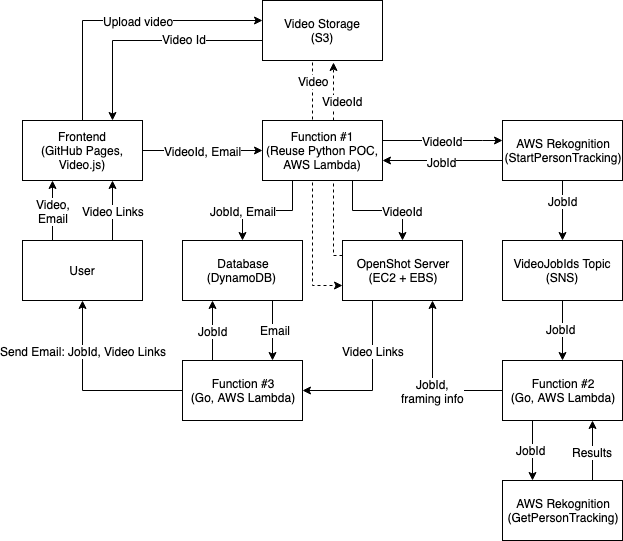

The diagram above was exported from draw.io. Its source (the exported page's mxGraphModel, read from the mxfile embedded in the PNG):
<mxGraphModel dx="918" dy="616" grid="1" gridSize="10" guides="1" tooltips="1" connect="1" arrows="1" fold="1" page="1" pageScale="1" pageWidth="850" pageHeight="1100" math="0" shadow="0">
  <root>
    <mxCell id="0" />
    <mxCell id="1" parent="0" />
    <mxCell id="O_wrKgrQURZ-w2OwoEr8-6" value="" style="edgeStyle=orthogonalEdgeStyle;rounded=0;orthogonalLoop=1;jettySize=auto;html=1;" edge="1" parent="1" source="O_wrKgrQURZ-w2OwoEr8-1" target="O_wrKgrQURZ-w2OwoEr8-5">
      <mxGeometry relative="1" as="geometry">
        <Array as="points">
          <mxPoint x="180" y="140" />
        </Array>
      </mxGeometry>
    </mxCell>
    <mxCell id="O_wrKgrQURZ-w2OwoEr8-8" value="Upload video" style="text;html=1;resizable=0;points=[];align=center;verticalAlign=middle;labelBackgroundColor=#ffffff;" vertex="1" connectable="0" parent="O_wrKgrQURZ-w2OwoEr8-6">
      <mxGeometry x="-0.075" y="-1" relative="1" as="geometry">
        <mxPoint x="25" y="-1" as="offset" />
      </mxGeometry>
    </mxCell>
    <mxCell id="O_wrKgrQURZ-w2OwoEr8-10" value="" style="edgeStyle=orthogonalEdgeStyle;rounded=0;orthogonalLoop=1;jettySize=auto;html=1;" edge="1" parent="1" source="O_wrKgrQURZ-w2OwoEr8-1" target="O_wrKgrQURZ-w2OwoEr8-9">
      <mxGeometry relative="1" as="geometry" />
    </mxCell>
    <mxCell id="O_wrKgrQURZ-w2OwoEr8-15" value="VideoId, Email" style="text;html=1;resizable=0;points=[];align=center;verticalAlign=middle;labelBackgroundColor=#ffffff;" vertex="1" connectable="0" parent="O_wrKgrQURZ-w2OwoEr8-10">
      <mxGeometry x="0.0667" y="2" relative="1" as="geometry">
        <mxPoint x="-4" y="2" as="offset" />
      </mxGeometry>
    </mxCell>
    <mxCell id="O_wrKgrQURZ-w2OwoEr8-1" value="Frontend&lt;br&gt;(GitHub Pages, Video.js)&lt;br&gt;" style="rounded=0;whiteSpace=wrap;html=1;" vertex="1" parent="1">
      <mxGeometry x="120" y="240" width="120" height="60" as="geometry" />
    </mxCell>
    <mxCell id="O_wrKgrQURZ-w2OwoEr8-12" value="" style="edgeStyle=orthogonalEdgeStyle;rounded=0;orthogonalLoop=1;jettySize=auto;html=1;" edge="1" parent="1" source="O_wrKgrQURZ-w2OwoEr8-9" target="O_wrKgrQURZ-w2OwoEr8-11">
      <mxGeometry relative="1" as="geometry">
        <Array as="points">
          <mxPoint x="580" y="260" />
          <mxPoint x="580" y="260" />
        </Array>
      </mxGeometry>
    </mxCell>
    <mxCell id="O_wrKgrQURZ-w2OwoEr8-14" value="VideoId&lt;br&gt;" style="text;html=1;resizable=0;points=[];align=center;verticalAlign=middle;labelBackgroundColor=#ffffff;" vertex="1" connectable="0" parent="O_wrKgrQURZ-w2OwoEr8-12">
      <mxGeometry x="-0.15" y="-4" relative="1" as="geometry">
        <mxPoint x="9" y="-4" as="offset" />
      </mxGeometry>
    </mxCell>
    <mxCell id="O_wrKgrQURZ-w2OwoEr8-27" value="" style="edgeStyle=orthogonalEdgeStyle;rounded=0;orthogonalLoop=1;jettySize=auto;html=1;exitX=0.25;exitY=1;exitDx=0;exitDy=0;" edge="1" parent="1" source="O_wrKgrQURZ-w2OwoEr8-9" target="O_wrKgrQURZ-w2OwoEr8-26">
      <mxGeometry relative="1" as="geometry" />
    </mxCell>
    <mxCell id="O_wrKgrQURZ-w2OwoEr8-28" value="JobId, Email&lt;br&gt;" style="text;html=1;resizable=0;points=[];align=center;verticalAlign=middle;labelBackgroundColor=#ffffff;" vertex="1" connectable="0" parent="O_wrKgrQURZ-w2OwoEr8-27">
      <mxGeometry x="-0.2" y="-4" relative="1" as="geometry">
        <mxPoint x="-36" y="4" as="offset" />
      </mxGeometry>
    </mxCell>
    <mxCell id="O_wrKgrQURZ-w2OwoEr8-46" style="edgeStyle=orthogonalEdgeStyle;rounded=0;orthogonalLoop=1;jettySize=auto;html=1;exitX=0.75;exitY=1;exitDx=0;exitDy=0;" edge="1" parent="1" source="O_wrKgrQURZ-w2OwoEr8-9" target="O_wrKgrQURZ-w2OwoEr8-41">
      <mxGeometry relative="1" as="geometry" />
    </mxCell>
    <mxCell id="O_wrKgrQURZ-w2OwoEr8-47" value="VideoId" style="text;html=1;resizable=0;points=[];align=center;verticalAlign=middle;labelBackgroundColor=#ffffff;" vertex="1" connectable="0" parent="O_wrKgrQURZ-w2OwoEr8-46">
      <mxGeometry x="0.4286" y="1" relative="1" as="geometry">
        <mxPoint x="1" y="1" as="offset" />
      </mxGeometry>
    </mxCell>
    <mxCell id="O_wrKgrQURZ-w2OwoEr8-59" style="edgeStyle=orthogonalEdgeStyle;rounded=0;orthogonalLoop=1;jettySize=auto;html=1;exitX=0.75;exitY=1;exitDx=0;exitDy=0;entryX=0.75;entryY=0;entryDx=0;entryDy=0;" edge="1" parent="1" source="O_wrKgrQURZ-w2OwoEr8-26" target="O_wrKgrQURZ-w2OwoEr8-52">
      <mxGeometry relative="1" as="geometry" />
    </mxCell>
    <mxCell id="O_wrKgrQURZ-w2OwoEr8-61" value="Email" style="text;html=1;resizable=0;points=[];align=center;verticalAlign=middle;labelBackgroundColor=#ffffff;" vertex="1" connectable="0" parent="O_wrKgrQURZ-w2OwoEr8-59">
      <mxGeometry x="-0.0333" y="2" relative="1" as="geometry">
        <mxPoint as="offset" />
      </mxGeometry>
    </mxCell>
    <mxCell id="O_wrKgrQURZ-w2OwoEr8-26" value="Database&lt;br&gt;(DynamoDB)&amp;nbsp;&lt;br&gt;" style="rounded=0;whiteSpace=wrap;html=1;" vertex="1" parent="1">
      <mxGeometry x="280" y="360" width="120" height="60" as="geometry" />
    </mxCell>
    <mxCell id="O_wrKgrQURZ-w2OwoEr8-17" value="" style="edgeStyle=orthogonalEdgeStyle;rounded=0;orthogonalLoop=1;jettySize=auto;html=1;" edge="1" parent="1" source="O_wrKgrQURZ-w2OwoEr8-11" target="O_wrKgrQURZ-w2OwoEr8-16">
      <mxGeometry relative="1" as="geometry" />
    </mxCell>
    <mxCell id="O_wrKgrQURZ-w2OwoEr8-20" value="JobId&lt;br&gt;" style="text;html=1;resizable=0;points=[];align=center;verticalAlign=middle;labelBackgroundColor=#ffffff;" vertex="1" connectable="0" parent="O_wrKgrQURZ-w2OwoEr8-17">
      <mxGeometry x="-0.2" y="3" relative="1" as="geometry">
        <mxPoint x="-3" y="-4" as="offset" />
      </mxGeometry>
    </mxCell>
    <mxCell id="O_wrKgrQURZ-w2OwoEr8-32" style="edgeStyle=orthogonalEdgeStyle;rounded=0;orthogonalLoop=1;jettySize=auto;html=1;" edge="1" parent="1" source="O_wrKgrQURZ-w2OwoEr8-11" target="O_wrKgrQURZ-w2OwoEr8-9">
      <mxGeometry relative="1" as="geometry">
        <Array as="points">
          <mxPoint x="550" y="280" />
          <mxPoint x="550" y="280" />
        </Array>
      </mxGeometry>
    </mxCell>
    <mxCell id="O_wrKgrQURZ-w2OwoEr8-33" value="JobId" style="text;html=1;resizable=0;points=[];align=center;verticalAlign=middle;labelBackgroundColor=#ffffff;" vertex="1" connectable="0" parent="O_wrKgrQURZ-w2OwoEr8-32">
      <mxGeometry x="0.0167" y="1" relative="1" as="geometry">
        <mxPoint as="offset" />
      </mxGeometry>
    </mxCell>
    <mxCell id="O_wrKgrQURZ-w2OwoEr8-11" value="AWS Rekognition&lt;br&gt;(StartPersonTracking)&lt;br&gt;" style="rounded=0;whiteSpace=wrap;html=1;" vertex="1" parent="1">
      <mxGeometry x="600" y="240" width="120" height="60" as="geometry" />
    </mxCell>
    <mxCell id="O_wrKgrQURZ-w2OwoEr8-22" value="" style="edgeStyle=orthogonalEdgeStyle;rounded=0;orthogonalLoop=1;jettySize=auto;html=1;" edge="1" parent="1" source="O_wrKgrQURZ-w2OwoEr8-16" target="O_wrKgrQURZ-w2OwoEr8-21">
      <mxGeometry relative="1" as="geometry" />
    </mxCell>
    <mxCell id="O_wrKgrQURZ-w2OwoEr8-23" value="JobId" style="text;html=1;resizable=0;points=[];align=center;verticalAlign=middle;labelBackgroundColor=#ffffff;" vertex="1" connectable="0" parent="O_wrKgrQURZ-w2OwoEr8-22">
      <mxGeometry x="-0.05" y="1" relative="1" as="geometry">
        <mxPoint x="-3" y="-1" as="offset" />
      </mxGeometry>
    </mxCell>
    <mxCell id="O_wrKgrQURZ-w2OwoEr8-16" value="VideoJobIds Topic&lt;br&gt;(SNS)&lt;br&gt;" style="rounded=0;whiteSpace=wrap;html=1;" vertex="1" parent="1">
      <mxGeometry x="600" y="360" width="120" height="60" as="geometry" />
    </mxCell>
    <mxCell id="O_wrKgrQURZ-w2OwoEr8-25" value="" style="edgeStyle=orthogonalEdgeStyle;rounded=0;orthogonalLoop=1;jettySize=auto;html=1;" edge="1" parent="1" source="O_wrKgrQURZ-w2OwoEr8-21" target="O_wrKgrQURZ-w2OwoEr8-24">
      <mxGeometry relative="1" as="geometry">
        <Array as="points">
          <mxPoint x="630" y="570" />
          <mxPoint x="630" y="570" />
        </Array>
      </mxGeometry>
    </mxCell>
    <mxCell id="O_wrKgrQURZ-w2OwoEr8-37" value="JobId&lt;br&gt;" style="text;html=1;resizable=0;points=[];align=center;verticalAlign=middle;labelBackgroundColor=#ffffff;" vertex="1" connectable="0" parent="O_wrKgrQURZ-w2OwoEr8-25">
      <mxGeometry x="-0.0167" y="-2" relative="1" as="geometry">
        <mxPoint as="offset" />
      </mxGeometry>
    </mxCell>
    <mxCell id="O_wrKgrQURZ-w2OwoEr8-42" value="" style="edgeStyle=orthogonalEdgeStyle;rounded=0;orthogonalLoop=1;jettySize=auto;html=1;entryX=0.75;entryY=1;entryDx=0;entryDy=0;" edge="1" parent="1" source="O_wrKgrQURZ-w2OwoEr8-21" target="O_wrKgrQURZ-w2OwoEr8-41">
      <mxGeometry relative="1" as="geometry">
        <Array as="points">
          <mxPoint x="530" y="510" />
        </Array>
      </mxGeometry>
    </mxCell>
    <mxCell id="O_wrKgrQURZ-w2OwoEr8-43" value="JobId,&lt;br&gt;framing info&lt;br&gt;" style="text;html=1;resizable=0;points=[];align=center;verticalAlign=middle;labelBackgroundColor=#ffffff;" vertex="1" connectable="0" parent="O_wrKgrQURZ-w2OwoEr8-42">
      <mxGeometry x="0.0167" y="2" relative="1" as="geometry">
        <mxPoint x="2" y="11" as="offset" />
      </mxGeometry>
    </mxCell>
    <mxCell id="O_wrKgrQURZ-w2OwoEr8-21" value="Function #2&lt;br&gt;(Go, AWS Lambda)&lt;br&gt;" style="rounded=0;whiteSpace=wrap;html=1;" vertex="1" parent="1">
      <mxGeometry x="600" y="480" width="120" height="60" as="geometry" />
    </mxCell>
    <mxCell id="O_wrKgrQURZ-w2OwoEr8-49" style="edgeStyle=orthogonalEdgeStyle;rounded=0;orthogonalLoop=1;jettySize=auto;html=1;exitX=0;exitY=0.25;exitDx=0;exitDy=0;entryX=0.592;entryY=1.033;entryDx=0;entryDy=0;dashed=1;entryPerimeter=0;" edge="1" parent="1" source="O_wrKgrQURZ-w2OwoEr8-41" target="O_wrKgrQURZ-w2OwoEr8-5">
      <mxGeometry relative="1" as="geometry">
        <Array as="points">
          <mxPoint x="431" y="375" />
        </Array>
      </mxGeometry>
    </mxCell>
    <mxCell id="O_wrKgrQURZ-w2OwoEr8-51" value="VideoId" style="text;html=1;resizable=0;points=[];align=center;verticalAlign=middle;labelBackgroundColor=#ffffff;" vertex="1" connectable="0" parent="O_wrKgrQURZ-w2OwoEr8-49">
      <mxGeometry x="0.6535" y="3" relative="1" as="geometry">
        <mxPoint x="12" y="3" as="offset" />
      </mxGeometry>
    </mxCell>
    <mxCell id="O_wrKgrQURZ-w2OwoEr8-41" value="OpenShot Server&lt;br&gt;(EC2 + EBS)&lt;br&gt;" style="rounded=0;whiteSpace=wrap;html=1;" vertex="1" parent="1">
      <mxGeometry x="440" y="360" width="120" height="60" as="geometry" />
    </mxCell>
    <mxCell id="O_wrKgrQURZ-w2OwoEr8-54" style="edgeStyle=orthogonalEdgeStyle;rounded=0;orthogonalLoop=1;jettySize=auto;html=1;exitX=0.25;exitY=1;exitDx=0;exitDy=0;" edge="1" parent="1" source="O_wrKgrQURZ-w2OwoEr8-41" target="O_wrKgrQURZ-w2OwoEr8-52">
      <mxGeometry relative="1" as="geometry">
        <Array as="points">
          <mxPoint x="470" y="510" />
        </Array>
      </mxGeometry>
    </mxCell>
    <mxCell id="O_wrKgrQURZ-w2OwoEr8-55" value="Video Links&lt;br&gt;" style="text;html=1;resizable=0;points=[];align=center;verticalAlign=middle;labelBackgroundColor=#ffffff;" vertex="1" connectable="0" parent="O_wrKgrQURZ-w2OwoEr8-54">
      <mxGeometry x="-0.125" y="10" relative="1" as="geometry">
        <mxPoint x="-10" y="-20" as="offset" />
      </mxGeometry>
    </mxCell>
    <mxCell id="O_wrKgrQURZ-w2OwoEr8-58" style="edgeStyle=orthogonalEdgeStyle;rounded=0;orthogonalLoop=1;jettySize=auto;html=1;exitX=0.25;exitY=0;exitDx=0;exitDy=0;entryX=0.25;entryY=1;entryDx=0;entryDy=0;" edge="1" parent="1" source="O_wrKgrQURZ-w2OwoEr8-52" target="O_wrKgrQURZ-w2OwoEr8-26">
      <mxGeometry relative="1" as="geometry" />
    </mxCell>
    <mxCell id="O_wrKgrQURZ-w2OwoEr8-60" value="JobId" style="text;html=1;resizable=0;points=[];align=center;verticalAlign=middle;labelBackgroundColor=#ffffff;" vertex="1" connectable="0" parent="O_wrKgrQURZ-w2OwoEr8-58">
      <mxGeometry x="-0.0333" y="-1" relative="1" as="geometry">
        <mxPoint x="-1" y="-1" as="offset" />
      </mxGeometry>
    </mxCell>
    <mxCell id="O_wrKgrQURZ-w2OwoEr8-64" value="" style="edgeStyle=orthogonalEdgeStyle;rounded=0;orthogonalLoop=1;jettySize=auto;html=1;" edge="1" parent="1" source="O_wrKgrQURZ-w2OwoEr8-52" target="O_wrKgrQURZ-w2OwoEr8-63">
      <mxGeometry relative="1" as="geometry" />
    </mxCell>
    <mxCell id="O_wrKgrQURZ-w2OwoEr8-66" value="Send Email: JobId, Video Links" style="text;html=1;resizable=0;points=[];align=center;verticalAlign=middle;labelBackgroundColor=#ffffff;" vertex="1" connectable="0" parent="O_wrKgrQURZ-w2OwoEr8-64">
      <mxGeometry x="0.0526" y="2" relative="1" as="geometry">
        <mxPoint x="2" y="-40" as="offset" />
      </mxGeometry>
    </mxCell>
    <mxCell id="O_wrKgrQURZ-w2OwoEr8-52" value="Function #3&lt;br&gt;(Go, AWS Lambda)&lt;br&gt;" style="rounded=0;whiteSpace=wrap;html=1;" vertex="1" parent="1">
      <mxGeometry x="280" y="480" width="120" height="60" as="geometry" />
    </mxCell>
    <mxCell id="O_wrKgrQURZ-w2OwoEr8-69" style="edgeStyle=orthogonalEdgeStyle;rounded=0;orthogonalLoop=1;jettySize=auto;html=1;exitX=0.75;exitY=0;exitDx=0;exitDy=0;entryX=0.75;entryY=1;entryDx=0;entryDy=0;" edge="1" parent="1" source="O_wrKgrQURZ-w2OwoEr8-63" target="O_wrKgrQURZ-w2OwoEr8-1">
      <mxGeometry relative="1" as="geometry" />
    </mxCell>
    <mxCell id="O_wrKgrQURZ-w2OwoEr8-70" value="Video Links&lt;br&gt;" style="text;html=1;resizable=0;points=[];align=center;verticalAlign=middle;labelBackgroundColor=#ffffff;" vertex="1" connectable="0" parent="O_wrKgrQURZ-w2OwoEr8-69">
      <mxGeometry relative="1" as="geometry">
        <mxPoint as="offset" />
      </mxGeometry>
    </mxCell>
    <mxCell id="O_wrKgrQURZ-w2OwoEr8-71" style="edgeStyle=orthogonalEdgeStyle;rounded=0;orthogonalLoop=1;jettySize=auto;html=1;exitX=0.25;exitY=0;exitDx=0;exitDy=0;entryX=0.25;entryY=1;entryDx=0;entryDy=0;" edge="1" parent="1" source="O_wrKgrQURZ-w2OwoEr8-63" target="O_wrKgrQURZ-w2OwoEr8-1">
      <mxGeometry relative="1" as="geometry" />
    </mxCell>
    <mxCell id="O_wrKgrQURZ-w2OwoEr8-72" value="Video,&lt;br&gt;Email&lt;br&gt;" style="text;html=1;resizable=0;points=[];align=center;verticalAlign=middle;labelBackgroundColor=#ffffff;" vertex="1" connectable="0" parent="O_wrKgrQURZ-w2OwoEr8-71">
      <mxGeometry x="0.0667" y="-3" relative="1" as="geometry">
        <mxPoint x="-3" y="2" as="offset" />
      </mxGeometry>
    </mxCell>
    <mxCell id="O_wrKgrQURZ-w2OwoEr8-63" value="User&lt;br&gt;" style="rounded=0;whiteSpace=wrap;html=1;" vertex="1" parent="1">
      <mxGeometry x="120" y="360" width="120" height="60" as="geometry" />
    </mxCell>
    <mxCell id="O_wrKgrQURZ-w2OwoEr8-39" style="edgeStyle=orthogonalEdgeStyle;rounded=0;orthogonalLoop=1;jettySize=auto;html=1;exitX=0.75;exitY=0;exitDx=0;exitDy=0;entryX=0.75;entryY=1;entryDx=0;entryDy=0;" edge="1" parent="1" source="O_wrKgrQURZ-w2OwoEr8-24" target="O_wrKgrQURZ-w2OwoEr8-21">
      <mxGeometry relative="1" as="geometry" />
    </mxCell>
    <mxCell id="O_wrKgrQURZ-w2OwoEr8-40" value="Results" style="text;html=1;resizable=0;points=[];align=center;verticalAlign=middle;labelBackgroundColor=#ffffff;" vertex="1" connectable="0" parent="O_wrKgrQURZ-w2OwoEr8-39">
      <mxGeometry x="-0.0333" y="1" relative="1" as="geometry">
        <mxPoint as="offset" />
      </mxGeometry>
    </mxCell>
    <mxCell id="O_wrKgrQURZ-w2OwoEr8-24" value="AWS Rekognition&lt;br&gt;(GetPersonTracking)&lt;br&gt;" style="rounded=0;whiteSpace=wrap;html=1;" vertex="1" parent="1">
      <mxGeometry x="600" y="600" width="120" height="60" as="geometry" />
    </mxCell>
    <mxCell id="O_wrKgrQURZ-w2OwoEr8-30" style="edgeStyle=orthogonalEdgeStyle;rounded=0;orthogonalLoop=1;jettySize=auto;html=1;entryX=0.75;entryY=0;entryDx=0;entryDy=0;" edge="1" parent="1" source="O_wrKgrQURZ-w2OwoEr8-5" target="O_wrKgrQURZ-w2OwoEr8-1">
      <mxGeometry relative="1" as="geometry">
        <Array as="points">
          <mxPoint x="210" y="160" />
        </Array>
      </mxGeometry>
    </mxCell>
    <mxCell id="O_wrKgrQURZ-w2OwoEr8-31" value="Video Id&lt;br&gt;" style="text;html=1;resizable=0;points=[];align=center;verticalAlign=middle;labelBackgroundColor=#ffffff;" vertex="1" connectable="0" parent="O_wrKgrQURZ-w2OwoEr8-30">
      <mxGeometry x="-0.313" y="-2" relative="1" as="geometry">
        <mxPoint as="offset" />
      </mxGeometry>
    </mxCell>
    <mxCell id="O_wrKgrQURZ-w2OwoEr8-48" style="edgeStyle=orthogonalEdgeStyle;rounded=0;orthogonalLoop=1;jettySize=auto;html=1;exitX=0.5;exitY=1;exitDx=0;exitDy=0;entryX=0;entryY=0.75;entryDx=0;entryDy=0;dashed=1;" edge="1" parent="1" source="O_wrKgrQURZ-w2OwoEr8-5" target="O_wrKgrQURZ-w2OwoEr8-41">
      <mxGeometry relative="1" as="geometry">
        <Array as="points">
          <mxPoint x="410" y="180" />
          <mxPoint x="410" y="405" />
        </Array>
      </mxGeometry>
    </mxCell>
    <mxCell id="O_wrKgrQURZ-w2OwoEr8-50" value="Video" style="text;html=1;resizable=0;points=[];align=center;verticalAlign=middle;labelBackgroundColor=#ffffff;" vertex="1" connectable="0" parent="O_wrKgrQURZ-w2OwoEr8-48">
      <mxGeometry x="-0.7358" y="-3" relative="1" as="geometry">
        <mxPoint x="3" y="-5" as="offset" />
      </mxGeometry>
    </mxCell>
    <mxCell id="O_wrKgrQURZ-w2OwoEr8-5" value="Video Storage&lt;br&gt;(S3)&lt;br&gt;" style="rounded=0;whiteSpace=wrap;html=1;" vertex="1" parent="1">
      <mxGeometry x="360" y="120" width="120" height="60" as="geometry" />
    </mxCell>
    <mxCell id="O_wrKgrQURZ-w2OwoEr8-9" value="Function #1&lt;br&gt;(Reuse Python POC, AWS Lambda)&lt;br&gt;" style="rounded=0;whiteSpace=wrap;html=1;" vertex="1" parent="1">
      <mxGeometry x="360" y="240" width="120" height="60" as="geometry" />
    </mxCell>
  </root>
</mxGraphModel>